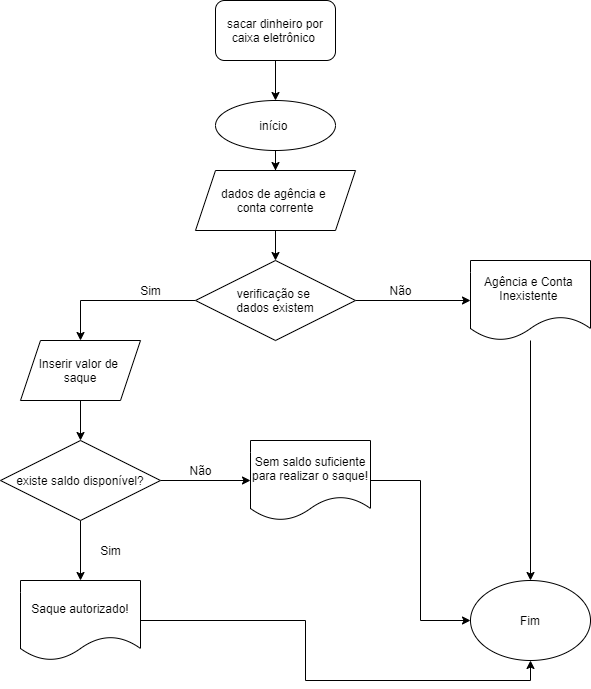

The diagram above was exported from draw.io. Its source (the exported page's mxGraphModel, read from the mxfile embedded in the PNG):
<mxGraphModel dx="1422" dy="762" grid="1" gridSize="10" guides="1" tooltips="1" connect="1" arrows="1" fold="1" page="1" pageScale="1" pageWidth="850" pageHeight="1100" math="0" shadow="0">
  <root>
    <mxCell id="0" />
    <mxCell id="1" parent="0" />
    <mxCell id="jVMTAfw5LznhLj-iJSLU-3" value="" style="edgeStyle=orthogonalEdgeStyle;rounded=0;orthogonalLoop=1;jettySize=auto;html=1;" parent="1" source="jVMTAfw5LznhLj-iJSLU-1" target="jVMTAfw5LznhLj-iJSLU-2" edge="1">
      <mxGeometry relative="1" as="geometry" />
    </mxCell>
    <mxCell id="jVMTAfw5LznhLj-iJSLU-1" value="sacar dinheiro por caixa eletrônico&amp;nbsp;" style="rounded=1;whiteSpace=wrap;html=1;" parent="1" vertex="1">
      <mxGeometry x="365" y="20" width="120" height="60" as="geometry" />
    </mxCell>
    <mxCell id="jVMTAfw5LznhLj-iJSLU-13" style="edgeStyle=orthogonalEdgeStyle;rounded=0;orthogonalLoop=1;jettySize=auto;html=1;entryX=0.5;entryY=0;entryDx=0;entryDy=0;" parent="1" source="jVMTAfw5LznhLj-iJSLU-2" target="jVMTAfw5LznhLj-iJSLU-9" edge="1">
      <mxGeometry relative="1" as="geometry" />
    </mxCell>
    <mxCell id="jVMTAfw5LznhLj-iJSLU-2" value="início&amp;nbsp;" style="ellipse;whiteSpace=wrap;html=1;rounded=1;" parent="1" vertex="1">
      <mxGeometry x="365" y="120" width="120" height="50" as="geometry" />
    </mxCell>
    <mxCell id="jVMTAfw5LznhLj-iJSLU-14" style="edgeStyle=orthogonalEdgeStyle;rounded=0;orthogonalLoop=1;jettySize=auto;html=1;exitX=0.5;exitY=1;exitDx=0;exitDy=0;entryX=0.5;entryY=0;entryDx=0;entryDy=0;" parent="1" source="jVMTAfw5LznhLj-iJSLU-9" target="jVMTAfw5LznhLj-iJSLU-10" edge="1">
      <mxGeometry relative="1" as="geometry" />
    </mxCell>
    <mxCell id="jVMTAfw5LznhLj-iJSLU-9" value="dados de agência e &lt;br&gt;conta corrente" style="shape=parallelogram;perimeter=parallelogramPerimeter;whiteSpace=wrap;html=1;fixedSize=1;" parent="1" vertex="1">
      <mxGeometry x="345" y="190" width="160" height="60" as="geometry" />
    </mxCell>
    <mxCell id="jVMTAfw5LznhLj-iJSLU-18" style="edgeStyle=orthogonalEdgeStyle;rounded=0;orthogonalLoop=1;jettySize=auto;html=1;exitX=1;exitY=0.5;exitDx=0;exitDy=0;entryX=0;entryY=0.5;entryDx=0;entryDy=0;" parent="1" source="jVMTAfw5LznhLj-iJSLU-10" target="jVMTAfw5LznhLj-iJSLU-17" edge="1">
      <mxGeometry relative="1" as="geometry" />
    </mxCell>
    <mxCell id="jVMTAfw5LznhLj-iJSLU-21" style="edgeStyle=orthogonalEdgeStyle;rounded=0;orthogonalLoop=1;jettySize=auto;html=1;exitX=0;exitY=0.5;exitDx=0;exitDy=0;entryX=0.5;entryY=0;entryDx=0;entryDy=0;" parent="1" source="jVMTAfw5LznhLj-iJSLU-10" target="jVMTAfw5LznhLj-iJSLU-20" edge="1">
      <mxGeometry relative="1" as="geometry" />
    </mxCell>
    <mxCell id="jVMTAfw5LznhLj-iJSLU-10" value="verificação se &lt;br&gt;dados existem" style="rhombus;whiteSpace=wrap;html=1;" parent="1" vertex="1">
      <mxGeometry x="345" y="280" width="160" height="80" as="geometry" />
    </mxCell>
    <mxCell id="jVMTAfw5LznhLj-iJSLU-15" value="Sim" style="text;html=1;align=center;verticalAlign=middle;resizable=0;points=[];autosize=1;" parent="1" vertex="1">
      <mxGeometry x="280" y="300" width="40" height="20" as="geometry" />
    </mxCell>
    <mxCell id="jVMTAfw5LznhLj-iJSLU-16" value="Não" style="text;html=1;align=center;verticalAlign=middle;resizable=0;points=[];autosize=1;" parent="1" vertex="1">
      <mxGeometry x="530" y="300" width="40" height="20" as="geometry" />
    </mxCell>
    <mxCell id="jVMTAfw5LznhLj-iJSLU-31" style="edgeStyle=orthogonalEdgeStyle;rounded=0;orthogonalLoop=1;jettySize=auto;html=1;" parent="1" source="jVMTAfw5LznhLj-iJSLU-17" target="jVMTAfw5LznhLj-iJSLU-30" edge="1">
      <mxGeometry relative="1" as="geometry" />
    </mxCell>
    <mxCell id="jVMTAfw5LznhLj-iJSLU-17" value="Agência e Conta&amp;nbsp;&lt;br&gt;Inexistente&amp;nbsp;" style="shape=document;whiteSpace=wrap;html=1;boundedLbl=1;" parent="1" vertex="1">
      <mxGeometry x="620" y="280" width="120" height="80" as="geometry" />
    </mxCell>
    <mxCell id="jVMTAfw5LznhLj-iJSLU-26" style="edgeStyle=orthogonalEdgeStyle;rounded=0;orthogonalLoop=1;jettySize=auto;html=1;exitX=1;exitY=0.5;exitDx=0;exitDy=0;entryX=0;entryY=0.5;entryDx=0;entryDy=0;" parent="1" source="jVMTAfw5LznhLj-iJSLU-19" target="jVMTAfw5LznhLj-iJSLU-23" edge="1">
      <mxGeometry relative="1" as="geometry" />
    </mxCell>
    <mxCell id="jVMTAfw5LznhLj-iJSLU-28" style="edgeStyle=orthogonalEdgeStyle;rounded=0;orthogonalLoop=1;jettySize=auto;html=1;exitX=0.5;exitY=1;exitDx=0;exitDy=0;entryX=0.5;entryY=0;entryDx=0;entryDy=0;" parent="1" source="jVMTAfw5LznhLj-iJSLU-19" target="jVMTAfw5LznhLj-iJSLU-27" edge="1">
      <mxGeometry relative="1" as="geometry" />
    </mxCell>
    <mxCell id="jVMTAfw5LznhLj-iJSLU-19" value="existe saldo disponível?" style="rhombus;whiteSpace=wrap;html=1;" parent="1" vertex="1">
      <mxGeometry x="150" y="460" width="160" height="80" as="geometry" />
    </mxCell>
    <mxCell id="jVMTAfw5LznhLj-iJSLU-22" style="edgeStyle=orthogonalEdgeStyle;rounded=0;orthogonalLoop=1;jettySize=auto;html=1;exitX=0.5;exitY=1;exitDx=0;exitDy=0;" parent="1" source="jVMTAfw5LznhLj-iJSLU-20" target="jVMTAfw5LznhLj-iJSLU-19" edge="1">
      <mxGeometry relative="1" as="geometry" />
    </mxCell>
    <mxCell id="jVMTAfw5LznhLj-iJSLU-20" value="Inserir valor de&amp;nbsp;&lt;br&gt;saque" style="shape=parallelogram;perimeter=parallelogramPerimeter;whiteSpace=wrap;html=1;fixedSize=1;" parent="1" vertex="1">
      <mxGeometry x="170" y="360" width="120" height="60" as="geometry" />
    </mxCell>
    <mxCell id="jVMTAfw5LznhLj-iJSLU-32" style="edgeStyle=orthogonalEdgeStyle;rounded=0;orthogonalLoop=1;jettySize=auto;html=1;entryX=0;entryY=0.5;entryDx=0;entryDy=0;" parent="1" source="jVMTAfw5LznhLj-iJSLU-23" target="jVMTAfw5LznhLj-iJSLU-30" edge="1">
      <mxGeometry relative="1" as="geometry" />
    </mxCell>
    <mxCell id="jVMTAfw5LznhLj-iJSLU-23" value="Sem saldo suficiente para realizar o saque!" style="shape=document;whiteSpace=wrap;html=1;boundedLbl=1;" parent="1" vertex="1">
      <mxGeometry x="400" y="460" width="120" height="80" as="geometry" />
    </mxCell>
    <mxCell id="jVMTAfw5LznhLj-iJSLU-24" value="Não" style="text;html=1;align=center;verticalAlign=middle;resizable=0;points=[];autosize=1;" parent="1" vertex="1">
      <mxGeometry x="330" y="480" width="40" height="20" as="geometry" />
    </mxCell>
    <mxCell id="jVMTAfw5LznhLj-iJSLU-33" style="edgeStyle=orthogonalEdgeStyle;rounded=0;orthogonalLoop=1;jettySize=auto;html=1;entryX=0.5;entryY=1;entryDx=0;entryDy=0;" parent="1" source="jVMTAfw5LznhLj-iJSLU-27" target="jVMTAfw5LznhLj-iJSLU-30" edge="1">
      <mxGeometry relative="1" as="geometry" />
    </mxCell>
    <mxCell id="jVMTAfw5LznhLj-iJSLU-27" value="Saque autorizado!" style="shape=document;whiteSpace=wrap;html=1;boundedLbl=1;" parent="1" vertex="1">
      <mxGeometry x="170" y="600" width="120" height="80" as="geometry" />
    </mxCell>
    <mxCell id="jVMTAfw5LznhLj-iJSLU-29" value="Sim" style="text;html=1;align=center;verticalAlign=middle;resizable=0;points=[];autosize=1;" parent="1" vertex="1">
      <mxGeometry x="240" y="560" width="40" height="20" as="geometry" />
    </mxCell>
    <mxCell id="jVMTAfw5LznhLj-iJSLU-30" value="Fim" style="ellipse;whiteSpace=wrap;html=1;" parent="1" vertex="1">
      <mxGeometry x="620" y="600" width="120" height="80" as="geometry" />
    </mxCell>
  </root>
</mxGraphModel>